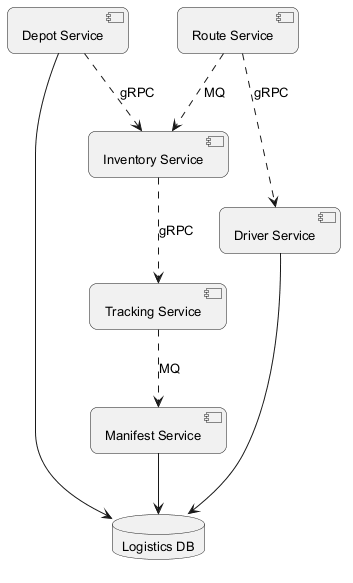

The diagram above was rendered by PlantUML. Its source (embedded in the PNG):
@startuml
skinparam backgroundColor #FFFFFF
skinparam roundCorner 15
skinparam defaultFontSize 13
component "Driver Service" as C_DriverService
component "Depot Service" as C_DepotService
component "Route Service" as C_RouteService
component "Tracking Service" as C_TrackingService
component "Inventory Service" as C_InventoryService
component "Manifest Service" as C_ManifestService
database "Logistics DB" as DB_logistics
C_DriverService --> DB_logistics
C_DepotService --> DB_logistics
C_ManifestService --> DB_logistics
C_InventoryService ..> C_TrackingService : gRPC
C_RouteService ..> C_DriverService : gRPC
C_DepotService ..> C_InventoryService : gRPC
C_RouteService ..> C_InventoryService : MQ
C_TrackingService ..> C_ManifestService : MQ
@enduml